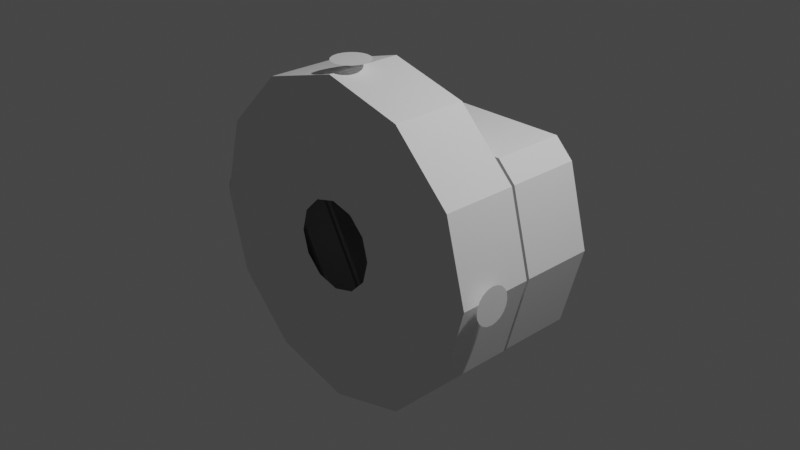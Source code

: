 # Source: sspx-lab-375-1-iva.blend  (saved by Blender 3.1.7; exported with 4.5.12 LTS)
import bpy
from mathutils import Matrix  # noqa: F401  (used for matrix-valued properties, if any)

bpy.ops.wm.read_factory_settings(use_empty=True)
scene = bpy.context.scene
scene.name = 'Scene'

# ---- collections
col_collection = bpy.data.collections.new('Collection'); scene.collection.children.link(col_collection)

# ---- materials (node trees are filled in below, after node groups)
mat_material = bpy.data.materials.new('Material')
mat_material.use_transparent_shadow = False

# ---- material node trees
mat_material.use_nodes = True; mat_material.node_tree.nodes.clear()
_N = mat_material.node_tree.nodes; _L = mat_material.node_tree.links
n0 = _N.new('ShaderNodeBsdfPrincipled'); n0.name = 'Principled BSDF'; n0.location = (10, 300)
n0.distribution = 'GGX'
n0.subsurface_method = 'RANDOM_WALK_SKIN'
n0.inputs[3].default_value = 1.45
n0.inputs[27].default_value = (0.0, 0.0, 0.0, 1.0)
n0.inputs[28].default_value = 1.0
n1 = _N.new('ShaderNodeOutputMaterial'); n1.name = 'Material Output'; n1.location = (300, 300)
_L.new(n0.outputs[0], n1.inputs[0])
n1.is_active_output = True

# ---- world
world_world = bpy.data.worlds.new('World'); scene.world = world_world
world_world.use_nodes = True; world_world.node_tree.nodes.clear()
_N = world_world.node_tree.nodes; _L = world_world.node_tree.links
n0 = _N.new('ShaderNodeOutputWorld'); n0.name = 'World Output'; n0.location = (300, 300)
n1 = _N.new('ShaderNodeBackground'); n1.name = 'Background'; n1.location = (10, 300)
n1.inputs[0].default_value = (0.05088, 0.05088, 0.05088, 1.0)
_L.new(n1.outputs[0], n0.inputs[0])
n0.is_active_output = True
world_world.color = (0.05088, 0.05088, 0.05088)
world_world.use_sun_shadow = False
world_world.sun_shadow_jitter_overblur = 0.0

# ---- cameras
cam_camera = bpy.data.cameras.new('Camera')
cam_camera.clip_end = 100.0
cam_camera.ortho_scale = 7.314

# ---- lights
light_light = bpy.data.lights.new('Light', 'POINT')
light_light.transmission_factor = 0.0
light_light.energy = 1000.0
light_light.shadow_soft_size = 0.1
light_light.shadow_maximum_resolution = 0.006
light_light.use_absolute_resolution = True

# ---- meshes
me_cylinder = bpy.data.meshes.new('Cylinder')
me_cylinder.from_pydata([(3.357e-09, 0.8114, 0.4748), (0.2374, 0.8114, 0.4112), (0.5992, 0.003273, 1.038), (0.4112, 0.8114, 0.2374), (0.4748, 0.8114, -1.117e-08), (1.198, 0.003273, -1.7e-07), (0.4112, 0.8114, -0.2374), (0.2374, 0.8114, -0.4112), (0.5992, 0.003273, -1.038), (-3.833e-08, 0.8114, -0.4748), (-0.2374, 0.8114, -0.4112), (-0.5992, 0.003273, -1.038), (-0.4112, 0.8114, -0.2374), (-0.4748, 0.8114, 4.588e-08), (-1.198, 0.003273, -2.616e-08), (-0.4112, 0.8114, 0.2374), (-0.2374, 0.8114, 0.4112), (-0.5992, 0.003273, 1.038), (1.297, 0.003273, 1.064), (1.495, 0.003273, 0.863), (1.726, 0.003273, -2.112e-07), (1.495, 0.003273, -0.863), (0.863, 0.003273, -1.495), (-1.311e-07, 0.003273, -1.726), (-0.863, 0.003273, -1.495), (-1.495, 0.003273, -0.863), (-1.726, 0.003273, -5.409e-09), (-1.495, 0.003273, 0.863), (-1.297, 0.003273, 1.064), (0.8647, -0.035, 1.498), (4.125e-08, -0.035, 1.729), (1.498, -0.035, 0.8647), (1.729, -0.035, -2.091e-07), (1.498, -0.035, -0.8647), (0.8647, -0.035, -1.498), (-1.139e-07, -0.035, -1.729), (-0.8647, -0.035, -1.498), (-1.498, -0.035, -0.8647), (-1.729, -0.035, 7.151e-10), (-1.498, -0.035, 0.8647), (-0.8647, -0.035, 1.498), (0.5992, -0.035, 1.038), (1.198, -0.035, -1.7e-07), (0.5992, -0.035, -1.038), (-0.5992, -0.035, -1.038), (-1.198, -0.035, -2.616e-08), (-0.5992, -0.035, 1.038), (0.2379, -0.8578, 0.4121), (9.2e-09, -0.8578, 0.4758), (0.4121, -0.8578, 0.2379), (0.4758, -0.8578, -6.84e-08), (0.4121, -0.8578, -0.2379), (0.2379, -0.8578, -0.4121), (-3.344e-08, -0.8578, -0.4758), (-0.2379, -0.8578, -0.4121), (-0.4121, -0.8578, -0.2379), (-0.4758, -0.8578, -1.071e-08), (-0.4121, -0.8578, 0.2379), (-0.2379, -0.8578, 0.4121), (1.297, 0.8114, 1.064), (1.495, 0.8114, 0.863), (1.726, 0.8114, -5.409e-09), (1.495, 0.8114, -0.863), (0.863, 0.8114, -1.495), (-1.311e-07, 0.8114, -1.726), (-0.863, 0.8114, -1.495), (-1.495, 0.8114, -0.863), (-1.726, 0.8114, 2.003e-07), (-1.495, 0.8114, 0.863), (-1.297, 0.8114, 1.064), (0.8647, -0.8578, 1.498), (4.125e-08, -0.8578, 1.729), (1.498, -0.8578, 0.8647), (1.729, -0.8578, -2.091e-07), (1.498, -0.8578, -0.8647), (0.8647, -0.8578, -1.498), (-1.139e-07, -0.8578, -1.729), (-0.8647, -0.8578, -1.498), (-1.498, -0.8578, -0.8647), (-1.729, -0.8578, 7.151e-10), (-1.498, -0.8578, 0.8647), (-0.8647, -0.8578, 1.498), (0.5992, -0.035, 1.038), (1.198, -0.035, -1.7e-07), (0.5992, -0.035, -1.038), (-0.5992, -0.035, -1.038), (-1.198, -0.035, -2.616e-08), (-0.5992, -0.035, 1.038), (0.6117, -0.04867, 1.059), (1.223, -0.04867, -1.715e-07), (0.6117, -0.04867, -1.059), (-0.6117, -0.04867, -1.059), (-1.223, -0.04867, -2.464e-08), (-0.6117, -0.04867, 1.059), (0.6422, -0.3927, 1.112), (1.284, -0.3927, -1.787e-07), (0.6422, -0.3927, -1.112), (-0.6422, -0.3927, -1.112), (-1.284, -0.3927, -1.716e-08), (-0.6422, -0.3927, 1.112), (0.6117, -0.3927, -1.059), (1.223, -0.3927, -1.715e-07), (-0.6117, -0.3927, -1.059), (-1.223, -0.3927, -2.464e-08), (-0.6117, -0.3927, 1.059), (0.6117, -0.3927, 1.059), (0.6422, -0.04867, -1.112), (1.284, -0.04867, -1.787e-07), (-0.6422, -0.04867, -1.112), (-1.284, -0.04867, -1.716e-08), (-0.6422, -0.04867, 1.112), (0.6422, -0.04867, 1.112)], [(84, 83), (85, 84), (86, 85), (87, 86), (83, 82), (82, 87)], [(59, 60, 19, 18), (60, 61, 20, 19), (61, 62, 21, 20), (62, 63, 22, 21), (63, 64, 23, 22), (64, 65, 24, 23), (65, 66, 25, 24), (66, 67, 26, 25), (67, 68, 27, 26), (8, 43, 42, 5), (68, 69, 28, 27), (69, 59, 18, 28), (2, 18, 19, 5), (5, 19, 20), (5, 20, 21, 8), (8, 21, 22), (8, 22, 23, 11), (11, 23, 24), (11, 24, 25, 14), (14, 25, 26), (14, 26, 27, 17), (17, 27, 28), (17, 28, 18, 2), (36, 77, 76, 35), (14, 45, 44, 11), (2, 41, 46, 17), (5, 42, 41, 2), (11, 44, 43, 8), (17, 46, 45, 14), (30, 41, 29), (29, 41, 42, 31), (31, 42, 32), (32, 42, 43, 33), (33, 43, 34), (34, 43, 44, 35), (35, 44, 36), (36, 44, 45, 37), (37, 45, 38), (38, 45, 46, 39), (39, 46, 40), (40, 46, 41, 30), (33, 74, 73, 32), (40, 81, 80, 39), (29, 70, 71, 30), (37, 78, 77, 36), (34, 75, 74, 33), (30, 71, 81, 40), (31, 72, 70, 29), (38, 79, 78, 37), (35, 76, 75, 34), (32, 73, 72, 31), (39, 80, 79, 38), (1, 59, 0), (3, 60, 59, 1), (4, 61, 60, 3), (6, 62, 61, 4), (7, 63, 62, 6), (9, 64, 63, 7), (10, 65, 64, 9), (12, 66, 65, 10), (13, 67, 66, 12), (15, 68, 67, 13), (16, 69, 68, 15), (0, 59, 69, 16), (48, 71, 70, 47), (47, 70, 72, 49), (49, 72, 73, 50), (50, 73, 74, 51), (51, 74, 75, 52), (52, 75, 76, 53), (53, 76, 77, 54), (54, 77, 78, 55), (55, 78, 79, 56), (56, 79, 80, 57), (57, 80, 81, 58), (58, 81, 71, 48), (91, 92, 103, 102), (89, 90, 100, 101), (93, 88, 105, 104), (92, 93, 104, 103), (88, 89, 101, 105), (99, 94, 111, 110), (96, 95, 101, 100), (98, 97, 102, 103), (99, 98, 103, 104), (95, 94, 105, 101), (94, 99, 104, 105), (91, 102, 97, 108), (98, 99, 110, 109), (100, 90, 106, 96), (94, 95, 107, 111), (97, 98, 109, 108), (95, 96, 106, 107)])
_uv = me_cylinder.uv_layers.new(name='UVMap')
_uv.uv.foreach_set('vector', [0.9167, 0.5, 0.8333, 0.5, 0.8333, 1.0, 0.9167, 1.0, 0.8333, 0.5, 0.75, 0.5, 0.75, 1.0, 0.8333, 1.0, 0.75, 0.5, 0.6667, 0.5, 0.6667, 1.0, 0.75, 1.0, 0.6667, 0.5, 0.5833, 0.5, 0.5833, 1.0, 0.6667, 1.0, 0.5833, 0.5, 0.5, 0.5, 0.5, 1.0, 0.5833, 1.0, 0.5, 0.5, 0.4167, 0.5, 0.4167, 1.0, 0.5, 1.0, 0.4167, 0.5, 0.3333, 0.5, 0.3333, 1.0, 0.4167, 1.0, 0.3333, 0.5, 0.25, 0.5, 0.25, 1.0, 0.3333, 1.0, 0.25, 0.5, 0.1667, 0.5, 0.1667, 1.0, 0.25, 1.0, 0.4433, 0.1384, 0.4433, 0.1384, 0.4732, 0.25, 0.4732, 0.25, 0.1667, 0.5, 0.08333, 0.5, 0.08333, 1.0, 0.1667, 1.0, 0.08333, 0.5, 7.451e-08, 0.5, 7.451e-08, 1.0, 0.08333, 1.0, 0.3616, 0.4433, 0.37, 0.4578, 0.4578, 0.37, 0.4433, 0.3616, 0.4732, 0.25, 0.4578, 0.37, 0.49, 0.25, 0.4732, 0.25, 0.49, 0.25, 0.4578, 0.13, 0.4433, 0.1384, 0.3616, 0.05666, 0.4578, 0.13, 0.37, 0.04215, 0.3616, 0.05666, 0.37, 0.04215, 0.25, 0.01, 0.25, 0.02676, 0.1384, 0.05666, 0.25, 0.01, 0.13, 0.04215, 0.1384, 0.05666, 0.13, 0.04215, 0.04215, 0.13, 0.05666, 0.1384, 0.02676, 0.25, 0.04215, 0.13, 0.01, 0.25, 0.02676, 0.25, 0.01, 0.25, 0.04215, 0.37, 0.05666, 0.3616, 0.1384, 0.4433, 0.04215, 0.37, 0.13, 0.4578, 0.1384, 0.4433, 0.13, 0.4578, 0.25, 0.49, 0.25, 0.4732, 0.1416, 0.06223, 0.1416, 0.06223, 0.25, 0.03318, 0.25, 0.03318, 0.05666, 0.1384, 0.05666, 0.1384, 0.1384, 0.05666, 0.1384, 0.05666, 0.25, 0.4732, 0.25, 0.4732, 0.1384, 0.4433, 0.1384, 0.4433, 0.4433, 0.3616, 0.4433, 0.3616, 0.3616, 0.4433, 0.3616, 0.4433, 0.25, 0.02676, 0.25, 0.02676, 0.3616, 0.05666, 0.3616, 0.05666, 0.05666, 0.3616, 0.05666, 0.3616, 0.02676, 0.25, 0.02676, 0.25, 0.25, 0.4668, 0.25, 0.4732, 0.3584, 0.4378, 0.3584, 0.4378, 0.3616, 0.4433, 0.4433, 0.3616, 0.4378, 0.3584, 0.4378, 0.3584, 0.4433, 0.3616, 0.4668, 0.25, 0.4668, 0.25, 0.4732, 0.25, 0.4433, 0.1384, 0.4378, 0.1416, 0.4378, 0.1416, 0.4433, 0.1384, 0.3584, 0.06223, 0.3584, 0.06223, 0.3616, 0.05666, 0.25, 0.02676, 0.25, 0.03318, 0.25, 0.03318, 0.25, 0.02676, 0.1416, 0.06223, 0.1416, 0.06223, 0.1384, 0.05666, 0.05666, 0.1384, 0.06223, 0.1416, 0.06223, 0.1416, 0.05666, 0.1384, 0.03318, 0.25, 0.03318, 0.25, 0.02676, 0.25, 0.05666, 0.3616, 0.06223, 0.3584, 0.06223, 0.3584, 0.05666, 0.3616, 0.1416, 0.4378, 0.1416, 0.4378, 0.1384, 0.4433, 0.25, 0.4732, 0.25, 0.4668, 0.4378, 0.1416, 0.4378, 0.1416, 0.4668, 0.25, 0.4668, 0.25, 0.1416, 0.4378, 0.1416, 0.4378, 0.06223, 0.3584, 0.06223, 0.3584, 0.3584, 0.4378, 0.3584, 0.4378, 0.25, 0.4668, 0.25, 0.4668, 0.06223, 0.1416, 0.06223, 0.1416, 0.1416, 0.06223, 0.1416, 0.06223, 0.3584, 0.06223, 0.3584, 0.06223, 0.4378, 0.1416, 0.4378, 0.1416, 0.25, 0.4668, 0.25, 0.4668, 0.1416, 0.4378, 0.1416, 0.4378, 0.4378, 0.3584, 0.4378, 0.3584, 0.3584, 0.4378, 0.3584, 0.4378, 0.03318, 0.25, 0.03318, 0.25, 0.06223, 0.1416, 0.06223, 0.1416, 0.25, 0.03318, 0.25, 0.03318, 0.3584, 0.06223, 0.3584, 0.06223, 0.4668, 0.25, 0.4668, 0.25, 0.4378, 0.3584, 0.4378, 0.3584, 0.06223, 0.3584, 0.06223, 0.3584, 0.03318, 0.25, 0.03318, 0.25, 0.8659, 0.4508, 0.75, 0.49, 0.75, 0.4819, 0.9508, 0.3659, 0.9578, 0.37, 0.87, 0.4578, 0.8659, 0.4508, 0.9819, 0.25, 0.99, 0.25, 0.9578, 0.37, 0.9508, 0.3659, 0.9508, 0.1341, 0.9578, 0.13, 0.99, 0.25, 0.9819, 0.25, 0.8659, 0.04921, 0.87, 0.04215, 0.9578, 0.13, 0.9508, 0.1341, 0.75, 0.01814, 0.75, 0.01, 0.87, 0.04215, 0.8659, 0.04921, 0.6341, 0.04921, 0.63, 0.04215, 0.75, 0.01, 0.75, 0.01814, 0.5492, 0.1341, 0.5422, 0.13, 0.63, 0.04215, 0.6341, 0.04921, 0.5181, 0.25, 0.51, 0.25, 0.5422, 0.13, 0.5492, 0.1341, 0.5492, 0.3659, 0.5422, 0.37, 0.51, 0.25, 0.5181, 0.25, 0.6341, 0.4508, 0.63, 0.4578, 0.5422, 0.37, 0.5492, 0.3659, 0.75, 0.4819, 0.75, 0.49, 0.63, 0.4578, 0.6341, 0.4508, 0.25, 0.4595, 0.25, 0.4668, 0.3584, 0.4378, 0.3547, 0.4314, 0.3547, 0.4314, 0.3584, 0.4378, 0.4378, 0.3584, 0.4314, 0.3547, 0.4314, 0.3547, 0.4378, 0.3584, 0.4668, 0.25, 0.4595, 0.25, 0.4595, 0.25, 0.4668, 0.25, 0.4378, 0.1416, 0.4314, 0.1453, 0.4314, 0.1453, 0.4378, 0.1416, 0.3584, 0.06223, 0.3547, 0.06859, 0.3547, 0.06859, 0.3584, 0.06223, 0.25, 0.03318, 0.25, 0.04053, 0.25, 0.04053, 0.25, 0.03318, 0.1416, 0.06223, 0.1453, 0.06859, 0.1453, 0.06859, 0.1416, 0.06223, 0.06223, 0.1416, 0.06859, 0.1453, 0.06859, 0.1453, 0.06223, 0.1416, 0.03318, 0.25, 0.04053, 0.25, 0.04053, 0.25, 0.03318, 0.25, 0.06223, 0.3584, 0.06859, 0.3547, 0.06859, 0.3547, 0.06223, 0.3584, 0.1416, 0.4378, 0.1453, 0.4314, 0.1453, 0.4314, 0.1416, 0.4378, 0.25, 0.4668, 0.25, 0.4595, 0.0, 0.0, 0.0, 0.0, 0.0, 0.0, 0.0, 0.0, 0.0, 0.0, 0.0, 0.0, 0.0, 0.0, 0.0, 0.0, 0.0, 0.0, 0.0, 0.0, 0.0, 0.0, 0.0, 0.0, 0.0, 0.0, 0.0, 0.0, 0.0, 0.0, 0.0, 0.0, 0.0, 0.0, 0.0, 0.0, 0.0, 0.0, 0.0, 0.0, 0.0, 0.0, 0.0, 0.0, 0.0, 0.0, 0.0, 0.0, 0.0, 0.0, 0.0, 0.0, 0.0, 0.0, 0.0, 0.0, 0.0, 0.0, 0.0, 0.0, 0.0, 0.0, 0.0, 0.0, 0.0, 0.0, 0.0, 0.0, 0.0, 0.0, 0.0, 0.0, 0.0, 0.0, 0.0, 0.0, 0.0, 0.0, 0.0, 0.0, 0.0, 0.0, 0.0, 0.0, 0.0, 0.0, 0.0, 0.0, 0.0, 0.0, 0.0, 0.0, 0.0, 0.0, 0.0, 0.0, 0.0, 0.0, 0.0, 0.0, 0.0, 0.0, 0.0, 0.0, 0.0, 0.0, 0.0, 0.0, 0.0, 0.0, 0.0, 0.0, 0.0, 0.0, 0.0, 0.0, 0.0, 0.0, 0.0, 0.0, 0.0, 0.0, 0.0, 0.0, 0.0, 0.0, 0.0, 0.0, 0.0, 0.0, 0.0, 0.0, 0.0, 0.0, 0.0, 0.0])
me_cylinder.use_remesh_fix_poles = True
me_cylinder.use_remesh_preserve_attributes = False
me_cylinder.update()
me_sciencelabivashell_002 = bpy.data.meshes.new('ScienceLabIVAShell.002')
me_sciencelabivashell_002.from_pydata([(-0.1878, 0.5861, 1.819), (-0.1596, 0.5308, 1.819), (-0.1157, 0.4868, 1.819), (-0.0603, 0.4586, 1.819), (0.001061, 0.4489, 1.819), (0.1178, 0.4868, 1.819), (0.06242, 0.4586, 1.819), (0.1617, 0.5308, 1.819), (0.1899, 0.5861, 1.819), (0.1996, 0.6475, 1.819), (0.1899, 0.7088, 1.819), (0.1617, 0.7642, 1.819), (0.1178, 0.8081, 1.819), (0.06242, 0.8363, 1.819), (-0.1157, 0.8081, 1.819), (-0.1596, 0.7642, 1.819), (-0.1975, 0.6475, 1.819), (-0.1878, 0.7088, 1.819), (1.819, 0.4489, -0.001061), (1.819, 0.4586, -0.06242), (1.819, 0.4868, -0.1178), (1.819, 0.5308, -0.1617), (1.819, 0.6475, -0.1996), (1.819, 0.5861, -0.1899), (1.819, 0.7088, -0.1899), (1.819, 0.7642, -0.1617), (1.819, 0.8081, -0.1178), (1.819, 0.8363, -0.06242), (1.819, 0.846, -0.00106), (1.819, 0.7642, 0.1596), (1.819, 0.8081, 0.1157), (1.819, 0.7088, 0.1878), (1.819, 0.6475, 0.1975), (1.819, 0.5861, 0.1878), (1.819, 0.5308, 0.1596), (1.819, 0.4868, 0.1157), (1.819, 0.4586, 0.0603), (-1.819, 0.4586, 0.06242), (-1.819, 0.5308, 0.1617), (-1.819, 0.4868, 0.1178), (-1.819, 0.5861, 0.1899), (-1.819, 0.6475, 0.1996), (-1.819, 0.7088, 0.1899), (-1.819, 0.7642, 0.1617), (-1.819, 0.8081, 0.1178), (-1.819, 0.8363, 0.06242), (-1.819, 0.7642, -0.1596), (-1.819, 0.8081, -0.1157), (-1.819, 0.7088, -0.1878), (-1.819, 0.6475, -0.1975), (-1.819, 0.5861, -0.1878), (-1.819, 0.5308, -0.1596), (-1.819, 0.4868, -0.1157), (-1.819, 0.4586, -0.0603), (-1.819, 0.4489, 0.001061), (-0.0603, 0.8363, 1.819), (0.001061, 0.846, 1.819), (1.819, 0.8363, 0.0603), (-1.819, 0.8363, -0.0603), (-1.819, 0.846, 0.001061)], [], [(42, 41, 40, 38, 39, 37, 54, 53, 52, 51, 50, 49, 48, 46, 47, 58, 59, 45, 44, 43), (0, 16, 17, 15, 14, 55, 56, 13, 12, 11, 10, 9, 8, 7, 5, 6, 4, 3, 2, 1), (24, 22, 23, 21, 20, 19, 18, 36, 35, 34, 33, 32, 31, 29, 30, 57, 28, 27, 26, 25)])
_uv = me_sciencelabivashell_002.uv_layers.new(name='UVMap')
_uv.uv.foreach_set('vector', [0.0, 0.0, 0.0, 0.0, 0.0, 0.0, 0.0, 0.0, 0.0, 0.0, 0.0, 0.0, 0.0, 0.0, 0.0, 0.0, 0.0, 0.0, 0.0, 0.0, 0.0, 0.0, 0.0, 0.0, 0.0, 0.0, 0.0, 0.0, 0.0, 0.0, 0.0, 0.0, 0.0, 0.0, 0.0, 0.0, 0.0, 0.0, 0.0, 0.0, 0.0, 0.0, 0.0, 0.0, 0.0, 0.0, 0.0, 0.0, 0.0, 0.0, 0.0, 0.0, 0.0, 0.0, 0.0, 0.0, 0.0, 0.0, 0.0, 0.0, 0.0, 0.0, 0.0, 0.0, 0.0, 0.0, 0.0, 0.0, 0.0, 0.0, 0.0, 0.0, 0.0, 0.0, 0.0, 0.0, 0.0, 0.0, 0.0, 0.0, 0.0, 0.0, 0.0, 0.0, 0.0, 0.0, 0.0, 0.0, 0.0, 0.0, 0.0, 0.0, 0.0, 0.0, 0.0, 0.0, 0.0, 0.0, 0.0, 0.0, 0.0, 0.0, 0.0, 0.0, 0.0, 0.0, 0.0, 0.0, 0.0, 0.0, 0.0, 0.0, 0.0, 0.0, 0.0, 0.0, 0.0, 0.0, 0.0, 0.0])
me_sciencelabivashell_002.materials.append(mat_material)
me_sciencelabivashell_002.use_remesh_fix_poles = True
me_sciencelabivashell_002.use_remesh_preserve_attributes = False
me_sciencelabivashell_002.update()
me_sciencelabivashell_002.normals_split_custom_set([tuple(v) for v in zip(*[iter([1.0, 6.115e-08, -2.819e-07, 1.0, 6.115e-08, -2.819e-07, 1.0, 6.115e-08, -2.819e-07, 1.0, 6.115e-08, -2.819e-07, 1.0, 6.115e-08, -2.819e-07, 1.0, 6.115e-08, -2.819e-07, 1.0, 6.115e-08, -2.819e-07, 1.0, 6.115e-08, -2.819e-07, 1.0, 6.115e-08, -2.819e-07, 1.0, 6.115e-08, -2.819e-07, 1.0, 6.115e-08, -2.819e-07, 1.0, 6.115e-08, -2.819e-07, 1.0, 6.115e-08, -2.819e-07, 1.0, 6.115e-08, -2.819e-07, 1.0, 6.115e-08, -2.819e-07, 1.0, 6.115e-08, -2.819e-07, 1.0, 6.115e-08, -2.819e-07, 1.0, 6.115e-08, -2.819e-07, 1.0, 6.115e-08, -2.819e-07, 1.0, 6.115e-08, -2.819e-07, -4.28e-07, -7.331e-08, -1.0, -4.28e-07, -7.331e-08, -1.0, -4.28e-07, -7.331e-08, -1.0, -4.28e-07, -7.331e-08, -1.0, -4.28e-07, -7.331e-08, -1.0, -4.28e-07, -7.331e-08, -1.0, -4.28e-07, -7.331e-08, -1.0, -4.28e-07, -7.331e-08, -1.0, -4.28e-07, -7.331e-08, -1.0, -4.28e-07, -7.331e-08, -1.0, -4.28e-07, -7.331e-08, -1.0, -4.28e-07, -7.331e-08, -1.0, -4.28e-07, -7.331e-08, -1.0, -4.28e-07, -7.331e-08, -1.0, -4.28e-07, -7.331e-08, -1.0, -4.28e-07, -7.331e-08, -1.0, -4.28e-07, -7.331e-08, -1.0, -4.28e-07, -7.331e-08, -1.0, -4.28e-07, -7.331e-08, -1.0, -4.28e-07, -7.331e-08, -1.0, -1.0, -9.172e-07, 2.333e-07, -1.0, -9.172e-07, 2.333e-07, -1.0, -9.172e-07, 2.333e-07, -1.0, -9.172e-07, 2.333e-07, -1.0, -9.172e-07, 2.333e-07, -1.0, -9.172e-07, 2.333e-07, -1.0, -9.172e-07, 2.333e-07, -1.0, -9.172e-07, 2.333e-07, -1.0, -9.172e-07, 2.333e-07, -1.0, -9.172e-07, 2.333e-07, -1.0, -9.172e-07, 2.333e-07, -1.0, -9.172e-07, 2.333e-07, -1.0, -9.172e-07, 2.333e-07, -1.0, -9.172e-07, 2.333e-07, -1.0, -9.172e-07, 2.333e-07, -1.0, -9.172e-07, 2.333e-07, -1.0, -9.172e-07, 2.333e-07, -1.0, -9.172e-07, 2.333e-07, -1.0, -9.172e-07, 2.333e-07, -1.0, -9.172e-07, 2.333e-07])] * 3)])

# ---- objects
ob_light = bpy.data.objects.new('Light', light_light)
ob_camera = bpy.data.objects.new('Camera', cam_camera)
ob_shellcollider = bpy.data.objects.new('shellCollider', me_cylinder)
ob_freeiva = bpy.data.objects.new('FreeIva', None)
ob_depthmask = bpy.data.objects.new('depthMask', me_sciencelabivashell_002)

# ---- transforms, parenting, visibility, modifiers, constraints
ob_light.location = (4.076, 1.005, 5.904)
ob_light.rotation_euler = (0.6503, 0.05522, 1.866)
ob_light.lock_rotations_4d = False
ob_light.empty_display_type = 'ARROWS'
ob_light.color = (0.0, 0.0, 0.0, 0.0)
ob_light.lineart.crease_threshold = 0.0
ob_camera.location = (7.359, -6.926, 4.958)
ob_camera.rotation_euler = (1.109, 0.0, 0.8149)
ob_camera.lock_rotations_4d = False
ob_camera.empty_display_type = 'ARROWS'
ob_camera.color = (0.0, 0.0, 0.0, 0.0)
ob_camera.display_type = 'WIRE'
ob_camera.lineart.crease_threshold = 0.0
ob_shellcollider.parent = ob_freeiva
ob_shellcollider.location = (0.0, 0.0, 0.0)
ob_freeiva.location = (0.0, 0.0, 0.0)
ob_depthmask.parent = ob_freeiva
ob_depthmask.location = (-1.626e-08, 0.0499, -0.001824)
ob_depthmask.rotation_mode = 'QUATERNION'
ob_depthmask.rotation_quaternion = (1.629e-07, -2.169e-14, 1.332e-07, -1.0)

# ---- collection membership
col_collection.objects.link(ob_light)
col_collection.objects.link(ob_camera)
col_collection.objects.link(ob_shellcollider)
col_collection.objects.link(ob_freeiva)
col_collection.objects.link(ob_depthmask)

# ---- scene / render settings (as saved in the file)
scene.camera = ob_camera
scene.frame_start = 1; scene.frame_end = 250; scene.frame_set(1)
scene.render.engine = 'BLENDER_EEVEE_NEXT'
scene.cycles.sampling_pattern = 'TABULATED_SOBOL'
scene.cycles.use_light_tree = False
scene.view_settings.view_transform = 'Filmic'
bpy.context.view_layer.update()
